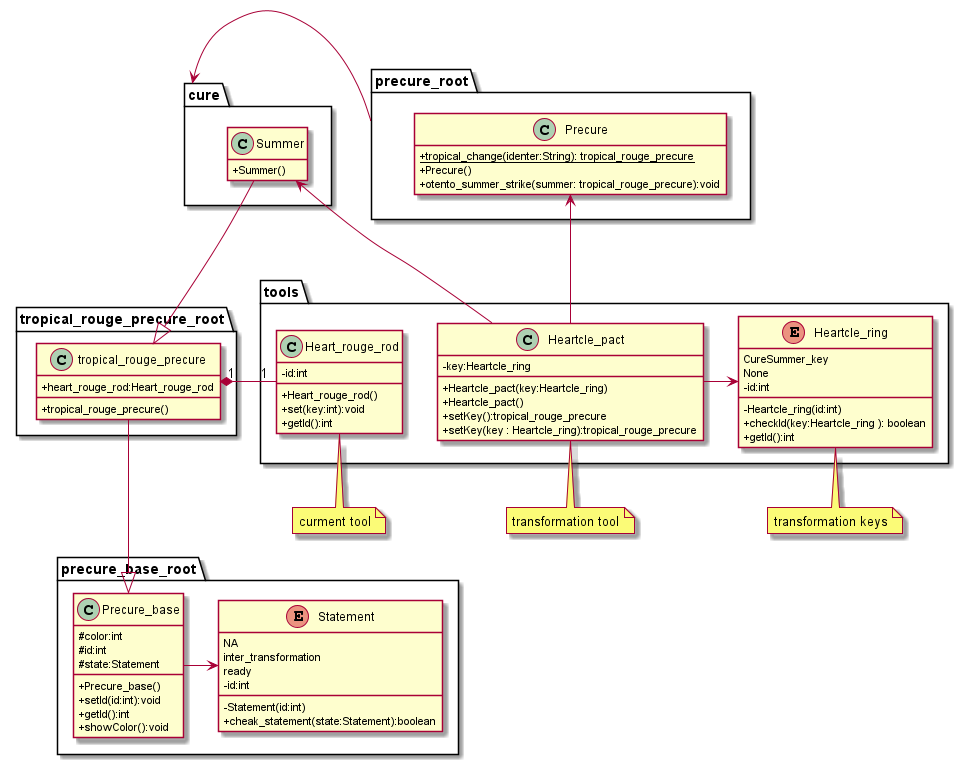

The diagram above was rendered by PlantUML. Its source (embedded in the PNG):
@startuml
skinparam classAttributeIconSize 0
hide empty members

tropical_rouge_precure_root.tropical_rouge_precure "1" *- "1" tools.Heart_rouge_rod


cure.Summer ---|>  tropical_rouge_precure_root.tropical_rouge_precure  

tropical_rouge_precure_root.tropical_rouge_precure ---|> precure_base_root.Precure_base 
 


note left of precure_root.Precure::oteto_summer_strike
 for Cure summer's cure (link to Heart_rouge_rod.set())
end note

note bottom of tools.Heart_rouge_rod
	curment tool
end note


note bottom of tools.Heartcle_ring
	transformation keys
end note

note bottom of tools.Heartcle_pact
	transformation tool
end note
 

note left of tools.Heartcle_ring::setKey
	to transformation (Precure.toropical_change)
end note


package cure{

class Summer{
+ Summer()

}

}
cure <- precure_root
package precure_root{
	
	class Precure{
	+  {static}  tropical_change(identer:String): tropical_rouge_precure
	+  Precure()
	+  otento_summer_strike(summer: tropical_rouge_precure):void
	} 
}


package tropical_rouge_precure_root{
class tropical_rouge_precure{
	+  heart_rouge_rod:Heart_rouge_rod
	+ tropical_rouge_precure()
	}
}

package tools{
	 

	class Heart_rouge_rod{
		- id:int
		+ Heart_rouge_rod()
		+ set(key:int):void
		+ getId():int
	}

 



	enum Heartcle_ring {
		CureSummer_key
		None
		- id:int
		- Heartcle_ring(id:int)
		+checkId(key:Heartcle_ring ): boolean 
		+ getId():int
	}
	Heartcle_pact -> Heartcle_ring
	precure_root.Precure <--- Heartcle_pact 
	cure.Summer <-- Heartcle_pact
	class Heartcle_pact{
		- key:Heartcle_ring
		+ Heartcle_pact(key:Heartcle_ring)
		+ Heartcle_pact()
		+ setKey():tropical_rouge_precure
		+ setKey(key : Heartcle_ring):tropical_rouge_precure
	}


}


package precure_base_root{
	enum Statement{
		NA
		inter_transformation
		ready
		- id:int
		-   Statement(id:int)
		+   cheak_statement(state:Statement):boolean
	}
	Precure_base -> Statement
	class Precure_base{
		# color:int
		# id:int
		# state:Statement
		+ Precure_base()
		+ setId(id:int):void
		+ getId():int
		+ showColor():void
	}
}






@enduml